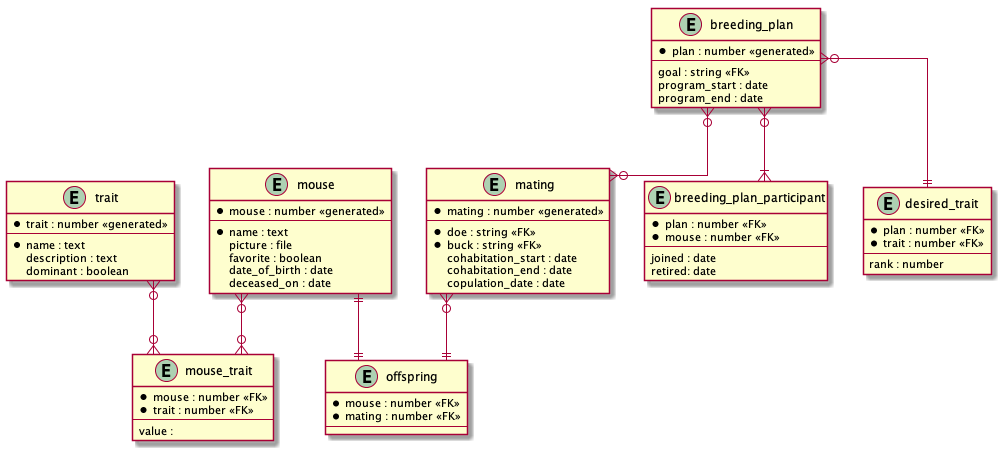

The diagram above was rendered by PlantUML. Its source (embedded in the PNG):
@startuml


skinparam linetype ortho

entity mouse {
  * mouse : number <<generated>>
  --
  * name : text
  picture : file
  favorite : boolean
  date_of_birth : date
  deceased_on : date
}

entity mouse_trait {
  * mouse : number <<FK>>
  * trait : number <<FK>>
  --
  value : 
}

entity trait {
  *trait : number <<generated>>
  --
  * name : text
  description : text
  dominant : boolean
}

entity offspring {
  * mouse : number <<FK>>
  * mating : number <<FK>>
  --
}

entity mating {
  * mating : number <<generated>>
  --
  * doe : string <<FK>>
  * buck : string <<FK>>
  cohabitation_start : date
  cohabitation_end : date
  copulation_date : date
}

entity breeding_plan {
  * plan : number <<generated>>
  --
  goal : string <<FK>>
  program_start : date
  program_end : date
}

entity breeding_plan_participant {
  * plan : number <<FK>>
  * mouse : number <<FK>>
  --
  joined : date
  retired: date
}

entity desired_trait {
  * plan : number <<FK>>
  * trait : number <<FK>>
  --
  rank : number
}

mouse }o--o{ mouse_trait
trait }o--o{ mouse_trait
mating }o--|| offspring
mouse ||--|| offspring
breeding_plan }o--o{ mating
breeding_plan }o--|{ breeding_plan_participant
breeding_plan }o--|| desired_trait

@enduml